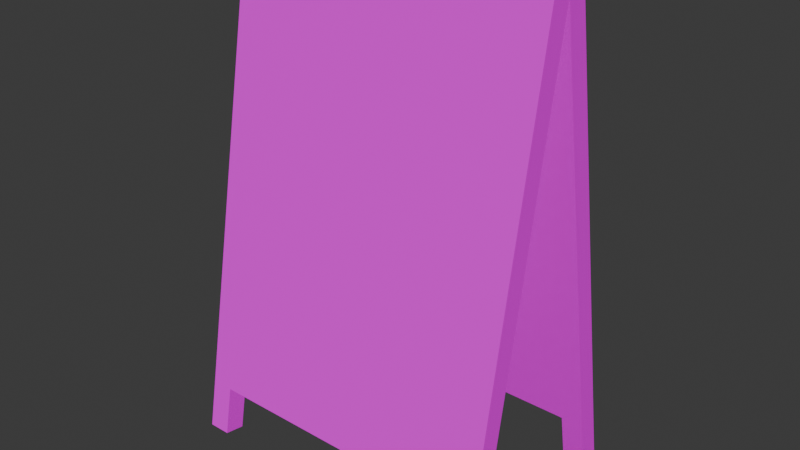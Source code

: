 # Source: SignMenu01.blend  (saved by Blender 4.3.32; exported with 4.5.12 LTS)
import bpy
from mathutils import Matrix  # noqa: F401  (used for matrix-valued properties, if any)

bpy.ops.wm.read_factory_settings(use_empty=True)
scene = bpy.context.scene
scene.name = 'Scene'

# ---- collections
col_collection = bpy.data.collections.new('Collection'); scene.collection.children.link(col_collection)

# ---- images (referenced by path relative to the original .blend; pixels are not part of the script)
import os
ASSET_DIR = os.environ.get("B2B_ASSET_DIR", "")  # directory of the original .blend (textures are referenced by path, not embedded)
HERE = os.path.dirname(os.path.abspath(__file__))  # packed textures are extracted next to this script under _unpacked/

def load_image(name, relpath, width, height, colorspace="sRGB"):
    """Load a texture the original file referenced (path relative to the .blend, or extracted next to this script)."""
    p = next((c for c in (os.path.join(HERE, relpath), os.path.join(ASSET_DIR, relpath)) if relpath and os.path.exists(c)), "")
    if p:
        img = bpy.data.images.load(p, check_existing=True)
        img.name = name
    else:  # same state as the original file: an image datablock whose file is absent (Cycles renders it pink)
        img = bpy.data.images.new(name, width, height)
        img.source = "FILE"
        img.filepath = "//" + (relpath or name)
    img.colorspace_settings.name = colorspace
    return img
img_signmenu01_a_jpg = load_image('SignMenu01_a.jpg', 'SignMenu01_a.jpg', 1024, 1024, 'sRGB')

# ---- materials (node trees are filled in below, after node groups)
mat_primary = bpy.data.materials.new('Primary')
mat_primary.alpha_threshold = 0.0
mat_primary.roughness = 0.5
mat_primary.line_color = (0.0, 0.0, 0.0, 1.0)

# ---- material node trees
mat_primary.use_nodes = True; mat_primary.node_tree.nodes.clear()
_N = mat_primary.node_tree.nodes; _L = mat_primary.node_tree.links
n0 = _N.new('ShaderNodeOutputMaterial'); n0.name = 'Material Output'; n0.location = (300, 300)
n1 = _N.new('ShaderNodeBsdfPrincipled'); n1.name = 'Principled BSDF'; n1.location = (10, 300)
n1.inputs[3].default_value = 1.45
n1.inputs[13].default_value = 0.05
n2 = _N.new('ShaderNodeTexImage'); n2.name = 'Image Texture'; n2.location = (-280, 280)
n2.image = img_signmenu01_a_jpg
n2.interpolation = 'Closest'
_L.new(n1.outputs[0], n0.inputs[0])
_L.new(n2.outputs[0], n1.inputs[0])
n0.is_active_output = True

# ---- world
world_world = bpy.data.worlds.new('World'); scene.world = world_world
world_world.use_nodes = True; world_world.node_tree.nodes.clear()
_N = world_world.node_tree.nodes; _L = world_world.node_tree.links
n0 = _N.new('ShaderNodeOutputWorld'); n0.name = 'World Output'; n0.location = (300, 300)
n1 = _N.new('ShaderNodeBackground'); n1.name = 'Background'; n1.location = (10, 300)
n1.inputs[0].default_value = (0.05088, 0.05088, 0.05088, 1.0)
_L.new(n1.outputs[0], n0.inputs[0])
n0.is_active_output = True
world_world.color = (0.05088, 0.05088, 0.05088)
world_world.sun_shadow_jitter_overblur = 0.0

# ---- meshes
me_cube_001 = bpy.data.meshes.new('Cube.001')
me_cube_001.from_pydata([(-1.636, 0.0, 0.0), (-1.636, 0.2127, -4.485), (-1.636, 0.2127, 0.0), (1.636, 0.0, 0.0), (1.636, 0.2127, -4.485), (1.636, 0.2127, 0.0), (-1.636, 0.0, -4.993), (-1.636, 0.0, -4.485), (-1.636, 0.2127, -4.993), (-1.408, 0.0, -4.993), (-1.408, 0.0, -4.485), (-1.408, 0.2127, -4.993), (-1.408, 0.2127, -4.485), (1.408, 0.0, -4.993), (1.408, 0.0, -4.485), (1.408, 0.2127, -4.993), (1.408, 0.2127, -4.485), (1.636, 0.0, -4.993), (1.636, 0.0, -4.485), (1.636, 0.2127, -4.993)], [], [(7, 0, 2, 1), (1, 2, 5, 4), (4, 5, 3, 18), (18, 3, 0, 7), (1, 4, 18, 7), (5, 2, 0, 3), (6, 7, 1, 8), (8, 1, 12, 11), (11, 12, 10, 9), (9, 10, 7, 6), (8, 11, 9, 6), (13, 14, 16, 15), (15, 16, 4, 19), (19, 4, 18, 17), (17, 18, 14, 13), (15, 19, 17, 13)])
_uv = me_cube_001.uv_layers.new(name='UVMap')
_uv.uv.foreach_set('vector', [0.9643, 0.1016, 0.9643, 1.0, 1.0, 1.0, 1.0, 0.1016, 0.494, 0.1016, 0.494, 1.0, 0.0, 1.0, 0.0, 0.1016, 0.5357, 0.1016, 0.5357, 1.0, 0.5, 1.0, 0.5, 0.1016, 0.494, 0.1016, 0.494, 1.0, 1.0, 1.0, 1.0, 0.1016, 0.506, 1.0, 1.0, 1.0, 1.0, 0.9609, 0.506, 0.9609, 1.0, 1.0, 0.506, 1.0, 0.506, 0.9609, 1.0, 0.9609, 0.0, 0.0, 0.0, 0.1016, 0.02976, 0.1016, 0.02976, 0.0, 0.0, 0.0, 0.0, 0.1016, 0.02976, 0.1016, 0.02976, 0.0, 0.02976, 0.0, 0.02976, 0.1016, 0.0, 0.1016, 0.0, 0.0, 0.02976, 0.0, 0.02976, 0.1016, 0.0, 0.1016, 0.0, 0.0, 0.0, 0.0, 0.02976, 0.0, 0.02976, 0.04688, 0.0, 0.04688, 0.0, 0.0, 0.0, 0.1016, 0.02976, 0.1016, 0.02976, 0.0, 0.0, 0.0, 0.0, 0.1016, 0.02976, 0.1016, 0.02976, 0.0, 0.02976, 0.0, 0.02976, 0.1016, 0.0, 0.1016, 0.0, 0.0, 0.02976, 0.0, 0.02976, 0.1016, 0.0, 0.1016, 0.0, 0.0, 0.0, 0.0, 0.02976, 0.0, 0.02976, 0.04688, 0.0, 0.04688])
me_cube_001.materials.append(mat_primary)
me_cube_001.update()
me_cube_002 = bpy.data.meshes.new('Cube.002')
me_cube_002.from_pydata([(-1.636, 0.0, 0.0), (-1.636, 0.2127, -4.485), (-1.636, 0.2127, 0.0), (1.636, 0.0, 0.0), (1.636, 0.2127, -4.485), (1.636, 0.2127, 0.0), (-1.636, 0.0, -4.993), (-1.636, 0.0, -4.485), (-1.636, 0.2127, -4.993), (-1.408, 0.0, -4.993), (-1.408, 0.0, -4.485), (-1.408, 0.2127, -4.993), (-1.408, 0.2127, -4.485), (1.408, 0.0, -4.993), (1.408, 0.0, -4.485), (1.408, 0.2127, -4.993), (1.408, 0.2127, -4.485), (1.636, 0.0, -4.993), (1.636, 0.0, -4.485), (1.636, 0.2127, -4.993)], [], [(7, 0, 2, 1), (1, 2, 5, 4), (4, 5, 3, 18), (18, 3, 0, 7), (1, 4, 18, 7), (5, 2, 0, 3), (6, 7, 1, 8), (8, 1, 12, 11), (11, 12, 10, 9), (9, 10, 7, 6), (8, 11, 9, 6), (13, 14, 16, 15), (15, 16, 4, 19), (19, 4, 18, 17), (17, 18, 14, 13), (15, 19, 17, 13)])
_uv = me_cube_002.uv_layers.new(name='UVMap')
_uv.uv.foreach_set('vector', [0.9643, 0.1016, 0.9643, 1.0, 1.0, 1.0, 1.0, 0.1016, 0.494, 0.1016, 0.494, 1.0, 0.0, 1.0, 0.0, 0.1016, 0.5357, 0.1016, 0.5357, 1.0, 0.5, 1.0, 0.5, 0.1016, 0.494, 0.1016, 0.494, 1.0, 1.0, 1.0, 1.0, 0.1016, 0.506, 1.0, 1.0, 1.0, 1.0, 0.9609, 0.506, 0.9609, 1.0, 1.0, 0.506, 1.0, 0.506, 0.9609, 1.0, 0.9609, 0.0, 0.0, 0.0, 0.1016, 0.02976, 0.1016, 0.02976, 0.0, 0.0, 0.0, 0.0, 0.1016, 0.02976, 0.1016, 0.02976, 0.0, 0.02976, 0.0, 0.02976, 0.1016, 0.0, 0.1016, 0.0, 0.0, 0.02976, 0.0, 0.02976, 0.1016, 0.0, 0.1016, 0.0, 0.0, 0.0, 0.0, 0.02976, 0.0, 0.02976, 0.04688, 0.0, 0.04688, 0.0, 0.0, 0.0, 0.1016, 0.02976, 0.1016, 0.02976, 0.0, 0.0, 0.0, 0.0, 0.1016, 0.02976, 0.1016, 0.02976, 0.0, 0.02976, 0.0, 0.02976, 0.1016, 0.0, 0.1016, 0.0, 0.0, 0.02976, 0.0, 0.02976, 0.1016, 0.0, 0.1016, 0.0, 0.0, 0.0, 0.0, 0.02976, 0.0, 0.02976, 0.04688, 0.0, 0.04688])
me_cube_002.materials.append(mat_primary)
me_cube_002.update()

# ---- objects
ob_signmenu01a = bpy.data.objects.new('SignMenu01a', me_cube_001)
ob_signmenu01b = bpy.data.objects.new('SignMenu01b', me_cube_002)

# ---- transforms, parenting, visibility, modifiers, constraints
ob_signmenu01a.location = (0.0, 3.874e-07, 1.228)
ob_signmenu01a.rotation_euler = (0.1773, -0.0, 0.0)
ob_signmenu01a.scale = (0.25, 0.25, 0.25)
ob_signmenu01b.parent = ob_signmenu01a
ob_signmenu01b.matrix_parent_inverse = Matrix(((1.0, -0.0, 0.0, -0.0), (-0.0, 0.9843, 0.1764, -0.8662), (0.0, -0.1764, 0.9843, -4.835), (0.0, 0.0, -0.0, 1.0)))
ob_signmenu01b.location = (0.0, 3.874e-07, 4.912)
ob_signmenu01b.rotation_euler = (0.1773, 4.142e-15, -3.142)

# ---- collection membership
col_collection.objects.link(ob_signmenu01a)
col_collection.objects.link(ob_signmenu01b)

# ---- scene / render settings (as saved in the file)
scene.frame_start = 1; scene.frame_end = 250; scene.frame_set(1)
scene.render.engine = 'BLENDER_EEVEE_NEXT'
bpy.context.view_layer.update()

# ---- added for rendering (the .blend has no active camera and no usable light): camera, sun
cam_auto = bpy.data.cameras.new('AutoCamera')
cam_auto.lens = 50.0
cam_auto.sensor_width = 36.0
cam_auto.clip_end = 1000.0
ob_auto_camera = bpy.data.objects.new('AutoCamera', cam_auto)
scene.collection.objects.link(ob_auto_camera)
ob_auto_camera.location = (1.46251, -1.75501, 1.78827)
ob_auto_camera.rotation_euler = (1.09748, -7.21219e-08, 0.694738)
scene.camera = ob_auto_camera
light_auto_sun = bpy.data.lights.new('AutoSun', 'SUN')
light_auto_sun.energy = 3.0
light_auto_sun.angle = 0.0523599
ob_auto_sun = bpy.data.objects.new('AutoSun', light_auto_sun)
scene.collection.objects.link(ob_auto_sun)
ob_auto_sun.rotation_euler = (0.872665, 0.174533, 0.523599)
bpy.context.view_layer.update()
